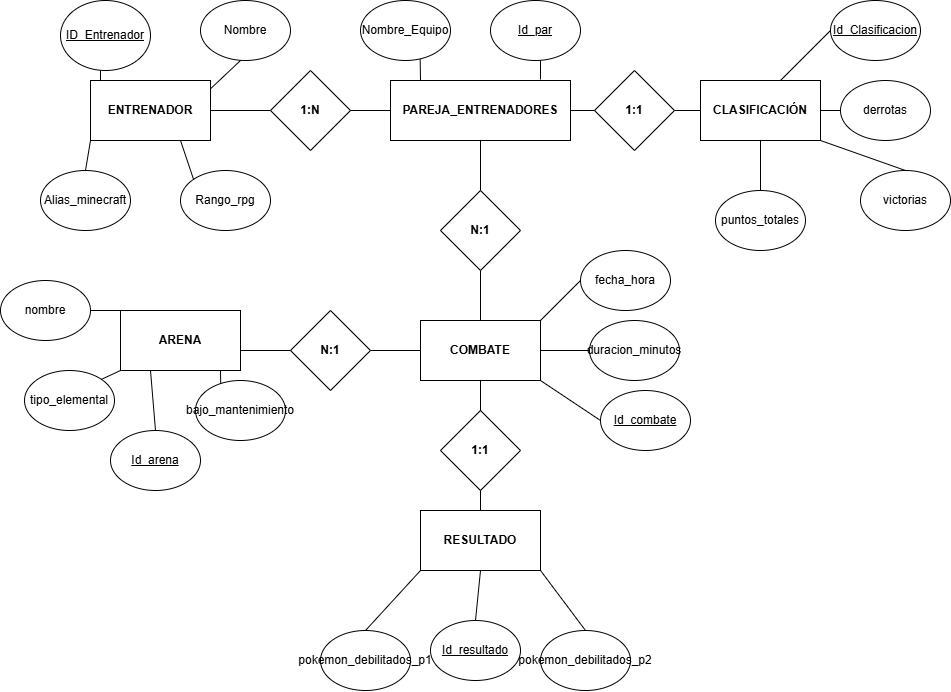

The diagram above was exported from draw.io. Its source (the exported page's mxGraphModel, read from the mxfile embedded in the PNG):
<mxGraphModel dx="1807" dy="552" grid="1" gridSize="10" guides="1" tooltips="1" connect="1" arrows="1" fold="1" page="1" pageScale="1" pageWidth="827" pageHeight="1169" math="0" shadow="0">
  <root>
    <mxCell id="FrSGRhO9bUFbeARsuDTI-0" />
    <mxCell id="FrSGRhO9bUFbeARsuDTI-1" parent="FrSGRhO9bUFbeARsuDTI-0" />
    <mxCell id="8B_-LtqjxbJBMSeo51VK-1" parent="FrSGRhO9bUFbeARsuDTI-1" style="rounded=0;whiteSpace=wrap;html=1;" value="&lt;b&gt;ENTRENADOR&lt;/b&gt;" vertex="1">
      <mxGeometry height="60" width="120" x="-130" y="90" as="geometry" />
    </mxCell>
    <mxCell id="8B_-LtqjxbJBMSeo51VK-2" parent="FrSGRhO9bUFbeARsuDTI-1" style="rounded=0;whiteSpace=wrap;html=1;" value="&lt;b&gt;PAREJA_ENTRENADORES&lt;/b&gt;" vertex="1">
      <mxGeometry height="60" width="180" x="170" y="90" as="geometry" />
    </mxCell>
    <mxCell id="8B_-LtqjxbJBMSeo51VK-3" parent="FrSGRhO9bUFbeARsuDTI-1" style="rounded=0;whiteSpace=wrap;html=1;" value="&lt;b&gt;ARENA&lt;/b&gt;" vertex="1">
      <mxGeometry height="60" width="120" x="-100" y="320" as="geometry" />
    </mxCell>
    <mxCell id="8B_-LtqjxbJBMSeo51VK-4" parent="FrSGRhO9bUFbeARsuDTI-1" style="rounded=0;whiteSpace=wrap;html=1;" value="&lt;b&gt;RESULTADO&lt;/b&gt;" vertex="1">
      <mxGeometry height="60" width="120" x="200" y="520" as="geometry" />
    </mxCell>
    <mxCell id="8B_-LtqjxbJBMSeo51VK-5" parent="FrSGRhO9bUFbeARsuDTI-1" style="rounded=0;whiteSpace=wrap;html=1;" value="&lt;b&gt;COMBATE&lt;/b&gt;" vertex="1">
      <mxGeometry height="60" width="120" x="200" y="330" as="geometry" />
    </mxCell>
    <mxCell id="8B_-LtqjxbJBMSeo51VK-6" parent="FrSGRhO9bUFbeARsuDTI-1" style="rounded=0;whiteSpace=wrap;html=1;" value="&lt;b&gt;CLASIFICACIÓN&lt;/b&gt;" vertex="1">
      <mxGeometry height="60" width="120" x="480" y="90" as="geometry" />
    </mxCell>
    <mxCell id="8B_-LtqjxbJBMSeo51VK-7" parent="FrSGRhO9bUFbeARsuDTI-1" style="ellipse;whiteSpace=wrap;html=1;" value="&lt;u&gt;ID_Entrenador&lt;/u&gt;" vertex="1">
      <mxGeometry height="70" width="90" x="-160" y="10" as="geometry" />
    </mxCell>
    <mxCell id="8B_-LtqjxbJBMSeo51VK-8" parent="FrSGRhO9bUFbeARsuDTI-1" style="ellipse;whiteSpace=wrap;html=1;" value="Nombre" vertex="1">
      <mxGeometry height="60" width="90" x="-20" y="10" as="geometry" />
    </mxCell>
    <mxCell id="8B_-LtqjxbJBMSeo51VK-9" parent="FrSGRhO9bUFbeARsuDTI-1" style="ellipse;whiteSpace=wrap;html=1;" value="Alias_minecraft" vertex="1">
      <mxGeometry height="60" width="90" x="-180" y="180" as="geometry" />
    </mxCell>
    <mxCell id="8B_-LtqjxbJBMSeo51VK-10" parent="FrSGRhO9bUFbeARsuDTI-1" style="ellipse;whiteSpace=wrap;html=1;" value="Rango_rpg" vertex="1">
      <mxGeometry height="60" width="90" x="-40" y="180" as="geometry" />
    </mxCell>
    <mxCell id="8B_-LtqjxbJBMSeo51VK-12" parent="FrSGRhO9bUFbeARsuDTI-1" style="ellipse;whiteSpace=wrap;html=1;" value="&lt;u&gt;Id_par&lt;/u&gt;" vertex="1">
      <mxGeometry height="60" width="90" x="270" y="10" as="geometry" />
    </mxCell>
    <mxCell id="8B_-LtqjxbJBMSeo51VK-13" parent="FrSGRhO9bUFbeARsuDTI-1" style="ellipse;whiteSpace=wrap;html=1;" value="Nombre_Equipo" vertex="1">
      <mxGeometry height="60" width="90" x="140" y="10" as="geometry" />
    </mxCell>
    <mxCell id="8B_-LtqjxbJBMSeo51VK-14" parent="FrSGRhO9bUFbeARsuDTI-1" style="ellipse;whiteSpace=wrap;html=1;" value="&lt;u&gt;Id_arena&lt;/u&gt;" vertex="1">
      <mxGeometry height="60" width="90" x="-110" y="440" as="geometry" />
    </mxCell>
    <mxCell id="8B_-LtqjxbJBMSeo51VK-15" parent="FrSGRhO9bUFbeARsuDTI-1" style="ellipse;whiteSpace=wrap;html=1;" value="&lt;u&gt;Id_resultado&lt;/u&gt;" vertex="1">
      <mxGeometry height="60" width="90" x="210" y="630" as="geometry" />
    </mxCell>
    <mxCell id="8B_-LtqjxbJBMSeo51VK-16" parent="FrSGRhO9bUFbeARsuDTI-1" style="ellipse;whiteSpace=wrap;html=1;" value="&lt;u&gt;Id_combate&lt;/u&gt;" vertex="1">
      <mxGeometry height="60" width="90" x="380" y="400" as="geometry" />
    </mxCell>
    <mxCell id="8B_-LtqjxbJBMSeo51VK-17" parent="FrSGRhO9bUFbeARsuDTI-1" style="ellipse;whiteSpace=wrap;html=1;" value="&lt;u&gt;Id_Clasificacion&lt;/u&gt;" vertex="1">
      <mxGeometry height="60" width="90" x="610" y="10" as="geometry" />
    </mxCell>
    <mxCell id="8B_-LtqjxbJBMSeo51VK-18" parent="FrSGRhO9bUFbeARsuDTI-1" style="ellipse;whiteSpace=wrap;html=1;" value="nombre" vertex="1">
      <mxGeometry height="60" width="90" x="-220" y="290" as="geometry" />
    </mxCell>
    <mxCell id="8B_-LtqjxbJBMSeo51VK-19" parent="FrSGRhO9bUFbeARsuDTI-1" style="ellipse;whiteSpace=wrap;html=1;" value="tipo_elemental" vertex="1">
      <mxGeometry height="60" width="90" x="-196" y="380" as="geometry" />
    </mxCell>
    <mxCell id="8B_-LtqjxbJBMSeo51VK-20" parent="FrSGRhO9bUFbeARsuDTI-1" style="ellipse;whiteSpace=wrap;html=1;" value="bajo_mantenimiento" vertex="1">
      <mxGeometry height="60" width="90" x="-25" y="390" as="geometry" />
    </mxCell>
    <mxCell id="8B_-LtqjxbJBMSeo51VK-21" parent="FrSGRhO9bUFbeARsuDTI-1" style="ellipse;whiteSpace=wrap;html=1;" value="pokemon_debilitados_p1" vertex="1">
      <mxGeometry height="60" width="90" x="100" y="640" as="geometry" />
    </mxCell>
    <mxCell id="8B_-LtqjxbJBMSeo51VK-22" parent="FrSGRhO9bUFbeARsuDTI-1" style="ellipse;whiteSpace=wrap;html=1;" value="pokemon_debilitados_p2" vertex="1">
      <mxGeometry height="60" width="90" x="320" y="640" as="geometry" />
    </mxCell>
    <mxCell id="8B_-LtqjxbJBMSeo51VK-23" parent="FrSGRhO9bUFbeARsuDTI-1" style="ellipse;whiteSpace=wrap;html=1;" value="fecha_hora" vertex="1">
      <mxGeometry height="60" width="90" x="360" y="260" as="geometry" />
    </mxCell>
    <mxCell id="8B_-LtqjxbJBMSeo51VK-24" parent="FrSGRhO9bUFbeARsuDTI-1" style="ellipse;whiteSpace=wrap;html=1;" value="duracion_minutos" vertex="1">
      <mxGeometry height="60" width="90" x="369" y="330" as="geometry" />
    </mxCell>
    <mxCell id="8B_-LtqjxbJBMSeo51VK-25" parent="FrSGRhO9bUFbeARsuDTI-1" style="ellipse;whiteSpace=wrap;html=1;" value="puntos_totales" vertex="1">
      <mxGeometry height="60" width="90" x="495" y="200" as="geometry" />
    </mxCell>
    <mxCell id="8B_-LtqjxbJBMSeo51VK-26" parent="FrSGRhO9bUFbeARsuDTI-1" style="ellipse;whiteSpace=wrap;html=1;" value="victorias" vertex="1">
      <mxGeometry height="60" width="90" x="640" y="180" as="geometry" />
    </mxCell>
    <mxCell id="8B_-LtqjxbJBMSeo51VK-27" parent="FrSGRhO9bUFbeARsuDTI-1" style="ellipse;whiteSpace=wrap;html=1;" value="derrotas" vertex="1">
      <mxGeometry height="60" width="90" x="620" y="90" as="geometry" />
    </mxCell>
    <mxCell id="8B_-LtqjxbJBMSeo51VK-29" edge="1" parent="FrSGRhO9bUFbeARsuDTI-1" source="8B_-LtqjxbJBMSeo51VK-25" style="endArrow=none;html=1;rounded=0;fontSize=12;startSize=8;endSize=8;curved=1;exitX=0.5;exitY=0;exitDx=0;exitDy=0;" value="">
      <mxGeometry height="50" relative="1" width="50" as="geometry">
        <mxPoint x="490" y="200" as="sourcePoint" />
        <mxPoint x="540" y="150" as="targetPoint" />
      </mxGeometry>
    </mxCell>
    <mxCell id="8B_-LtqjxbJBMSeo51VK-30" edge="1" parent="FrSGRhO9bUFbeARsuDTI-1" source="8B_-LtqjxbJBMSeo51VK-6" style="endArrow=none;html=1;rounded=0;fontSize=12;startSize=8;endSize=8;curved=1;entryX=0;entryY=0.5;entryDx=0;entryDy=0;exitX=1;exitY=0.5;exitDx=0;exitDy=0;" target="8B_-LtqjxbJBMSeo51VK-27" value="">
      <mxGeometry height="50" relative="1" width="50" as="geometry">
        <mxPoint x="240" y="290" as="sourcePoint" />
        <mxPoint x="290" y="240" as="targetPoint" />
      </mxGeometry>
    </mxCell>
    <mxCell id="8B_-LtqjxbJBMSeo51VK-32" edge="1" parent="FrSGRhO9bUFbeARsuDTI-1" source="8B_-LtqjxbJBMSeo51VK-26" style="endArrow=none;html=1;rounded=0;fontSize=12;startSize=8;endSize=8;curved=1;exitX=0.5;exitY=0;exitDx=0;exitDy=0;" value="">
      <mxGeometry height="50" relative="1" width="50" as="geometry">
        <mxPoint x="550" y="200" as="sourcePoint" />
        <mxPoint x="600" y="150" as="targetPoint" />
      </mxGeometry>
    </mxCell>
    <mxCell id="8B_-LtqjxbJBMSeo51VK-33" edge="1" parent="FrSGRhO9bUFbeARsuDTI-1" style="endArrow=none;html=1;rounded=0;fontSize=12;startSize=8;endSize=8;curved=1;" value="">
      <mxGeometry height="50" relative="1" width="50" as="geometry">
        <mxPoint x="560" y="90" as="sourcePoint" />
        <mxPoint x="610" y="40" as="targetPoint" />
      </mxGeometry>
    </mxCell>
    <mxCell id="8B_-LtqjxbJBMSeo51VK-34" edge="1" parent="FrSGRhO9bUFbeARsuDTI-1" style="endArrow=none;html=1;rounded=0;fontSize=12;startSize=8;endSize=8;curved=1;" value="">
      <mxGeometry height="50" relative="1" width="50" as="geometry">
        <mxPoint x="320" y="89" as="sourcePoint" />
        <mxPoint x="320" y="70" as="targetPoint" />
      </mxGeometry>
    </mxCell>
    <mxCell id="8B_-LtqjxbJBMSeo51VK-35" edge="1" parent="FrSGRhO9bUFbeARsuDTI-1" style="endArrow=none;html=1;rounded=0;fontSize=12;startSize=8;endSize=8;curved=1;entryX=0.663;entryY=0.978;entryDx=0;entryDy=0;entryPerimeter=0;" target="8B_-LtqjxbJBMSeo51VK-13" value="">
      <mxGeometry height="50" relative="1" width="50" as="geometry">
        <mxPoint x="200" y="90" as="sourcePoint" />
        <mxPoint x="200" y="70" as="targetPoint" />
      </mxGeometry>
    </mxCell>
    <mxCell id="8B_-LtqjxbJBMSeo51VK-36" edge="1" parent="FrSGRhO9bUFbeARsuDTI-1" source="8B_-LtqjxbJBMSeo51VK-1" style="endArrow=none;html=1;rounded=0;fontSize=12;startSize=8;endSize=8;curved=1;exitX=0.083;exitY=0.01;exitDx=0;exitDy=0;exitPerimeter=0;" value="">
      <mxGeometry height="50" relative="1" width="50" as="geometry">
        <mxPoint x="-170" y="130" as="sourcePoint" />
        <mxPoint x="-120" y="80" as="targetPoint" />
      </mxGeometry>
    </mxCell>
    <mxCell id="8B_-LtqjxbJBMSeo51VK-37" edge="1" parent="FrSGRhO9bUFbeARsuDTI-1" source="8B_-LtqjxbJBMSeo51VK-1" style="endArrow=none;html=1;rounded=0;fontSize=12;startSize=8;endSize=8;curved=1;exitX=1.002;exitY=0.135;exitDx=0;exitDy=0;exitPerimeter=0;" value="">
      <mxGeometry height="50" relative="1" width="50" as="geometry">
        <mxPoint x="-30" y="120" as="sourcePoint" />
        <mxPoint x="20" y="70" as="targetPoint" />
      </mxGeometry>
    </mxCell>
    <mxCell id="8B_-LtqjxbJBMSeo51VK-38" edge="1" parent="FrSGRhO9bUFbeARsuDTI-1" source="8B_-LtqjxbJBMSeo51VK-9" style="endArrow=none;html=1;rounded=0;fontSize=12;startSize=8;endSize=8;curved=1;exitX=0.5;exitY=0;exitDx=0;exitDy=0;" value="">
      <mxGeometry height="50" relative="1" width="50" as="geometry">
        <mxPoint x="-180" y="200" as="sourcePoint" />
        <mxPoint x="-130" y="150" as="targetPoint" />
      </mxGeometry>
    </mxCell>
    <mxCell id="8B_-LtqjxbJBMSeo51VK-39" edge="1" parent="FrSGRhO9bUFbeARsuDTI-1" source="8B_-LtqjxbJBMSeo51VK-10" style="endArrow=none;html=1;rounded=0;fontSize=12;startSize=8;endSize=8;curved=1;exitX=0;exitY=0;exitDx=0;exitDy=0;" value="">
      <mxGeometry height="50" relative="1" width="50" as="geometry">
        <mxPoint x="-90" y="200" as="sourcePoint" />
        <mxPoint x="-40" y="150" as="targetPoint" />
      </mxGeometry>
    </mxCell>
    <mxCell id="8B_-LtqjxbJBMSeo51VK-40" edge="1" parent="FrSGRhO9bUFbeARsuDTI-1" source="8B_-LtqjxbJBMSeo51VK-18" style="endArrow=none;html=1;rounded=0;fontSize=12;startSize=8;endSize=8;curved=1;exitX=1;exitY=0.5;exitDx=0;exitDy=0;" value="">
      <mxGeometry height="50" relative="1" width="50" as="geometry">
        <mxPoint x="-150" y="370" as="sourcePoint" />
        <mxPoint x="-100" y="320" as="targetPoint" />
      </mxGeometry>
    </mxCell>
    <mxCell id="8B_-LtqjxbJBMSeo51VK-41" edge="1" parent="FrSGRhO9bUFbeARsuDTI-1" source="8B_-LtqjxbJBMSeo51VK-19" style="endArrow=none;html=1;rounded=0;fontSize=12;startSize=8;endSize=8;curved=1;exitX=1;exitY=0;exitDx=0;exitDy=0;" value="">
      <mxGeometry height="50" relative="1" width="50" as="geometry">
        <mxPoint x="-150" y="430" as="sourcePoint" />
        <mxPoint x="-100" y="380" as="targetPoint" />
      </mxGeometry>
    </mxCell>
    <mxCell id="8B_-LtqjxbJBMSeo51VK-42" edge="1" parent="FrSGRhO9bUFbeARsuDTI-1" source="8B_-LtqjxbJBMSeo51VK-14" style="endArrow=none;html=1;rounded=0;fontSize=12;startSize=8;endSize=8;curved=1;exitX=0.5;exitY=0;exitDx=0;exitDy=0;entryX=0.25;entryY=1;entryDx=0;entryDy=0;" target="8B_-LtqjxbJBMSeo51VK-3" value="">
      <mxGeometry height="50" relative="1" width="50" as="geometry">
        <mxPoint x="-30" y="410" as="sourcePoint" />
        <mxPoint x="20" y="360" as="targetPoint" />
      </mxGeometry>
    </mxCell>
    <mxCell id="8B_-LtqjxbJBMSeo51VK-43" edge="1" parent="FrSGRhO9bUFbeARsuDTI-1" source="8B_-LtqjxbJBMSeo51VK-20" style="endArrow=none;html=1;rounded=0;fontSize=12;startSize=8;endSize=8;curved=1;exitX=0.28;exitY=0.056;exitDx=0;exitDy=0;exitPerimeter=0;" value="">
      <mxGeometry height="50" relative="1" width="50" as="geometry">
        <mxPoint x="-50" y="430" as="sourcePoint" />
        <mxPoint y="380" as="targetPoint" />
      </mxGeometry>
    </mxCell>
    <mxCell id="8B_-LtqjxbJBMSeo51VK-44" edge="1" parent="FrSGRhO9bUFbeARsuDTI-1" source="8B_-LtqjxbJBMSeo51VK-23" style="endArrow=none;html=1;rounded=0;fontSize=12;startSize=8;endSize=8;curved=1;exitX=0;exitY=0.5;exitDx=0;exitDy=0;" value="">
      <mxGeometry height="50" relative="1" width="50" as="geometry">
        <mxPoint x="270" y="380" as="sourcePoint" />
        <mxPoint x="320" y="330" as="targetPoint" />
      </mxGeometry>
    </mxCell>
    <mxCell id="8B_-LtqjxbJBMSeo51VK-45" edge="1" parent="FrSGRhO9bUFbeARsuDTI-1" source="8B_-LtqjxbJBMSeo51VK-24" style="endArrow=none;html=1;rounded=0;fontSize=12;startSize=8;endSize=8;curved=1;exitX=0;exitY=0.5;exitDx=0;exitDy=0;" value="">
      <mxGeometry height="50" relative="1" width="50" as="geometry">
        <mxPoint x="270" y="410" as="sourcePoint" />
        <mxPoint x="320" y="360" as="targetPoint" />
      </mxGeometry>
    </mxCell>
    <mxCell id="8B_-LtqjxbJBMSeo51VK-46" edge="1" parent="FrSGRhO9bUFbeARsuDTI-1" source="8B_-LtqjxbJBMSeo51VK-16" style="endArrow=none;html=1;rounded=0;fontSize=12;startSize=8;endSize=8;curved=1;exitX=0;exitY=0.5;exitDx=0;exitDy=0;" value="">
      <mxGeometry height="50" relative="1" width="50" as="geometry">
        <mxPoint x="270" y="440" as="sourcePoint" />
        <mxPoint x="320" y="390" as="targetPoint" />
      </mxGeometry>
    </mxCell>
    <mxCell id="8B_-LtqjxbJBMSeo51VK-47" edge="1" parent="FrSGRhO9bUFbeARsuDTI-1" source="8B_-LtqjxbJBMSeo51VK-15" style="endArrow=none;html=1;rounded=0;fontSize=12;startSize=8;endSize=8;curved=1;entryX=0.5;entryY=1;entryDx=0;entryDy=0;exitX=0.5;exitY=0;exitDx=0;exitDy=0;" target="8B_-LtqjxbJBMSeo51VK-4" value="">
      <mxGeometry height="50" relative="1" width="50" as="geometry">
        <mxPoint x="180" y="770" as="sourcePoint" />
        <mxPoint x="230" y="720" as="targetPoint" />
      </mxGeometry>
    </mxCell>
    <mxCell id="8B_-LtqjxbJBMSeo51VK-48" edge="1" parent="FrSGRhO9bUFbeARsuDTI-1" source="8B_-LtqjxbJBMSeo51VK-21" style="endArrow=none;html=1;rounded=0;fontSize=12;startSize=8;endSize=8;curved=1;exitX=0.5;exitY=0;exitDx=0;exitDy=0;" value="">
      <mxGeometry height="50" relative="1" width="50" as="geometry">
        <mxPoint x="150" y="630" as="sourcePoint" />
        <mxPoint x="200" y="580" as="targetPoint" />
      </mxGeometry>
    </mxCell>
    <mxCell id="8B_-LtqjxbJBMSeo51VK-49" edge="1" parent="FrSGRhO9bUFbeARsuDTI-1" source="8B_-LtqjxbJBMSeo51VK-22" style="endArrow=none;html=1;rounded=0;fontSize=12;startSize=8;endSize=8;curved=1;exitX=0.5;exitY=0;exitDx=0;exitDy=0;" value="">
      <mxGeometry height="50" relative="1" width="50" as="geometry">
        <mxPoint x="270" y="630" as="sourcePoint" />
        <mxPoint x="320" y="580" as="targetPoint" />
      </mxGeometry>
    </mxCell>
    <mxCell id="8B_-LtqjxbJBMSeo51VK-50" parent="FrSGRhO9bUFbeARsuDTI-1" style="rhombus;whiteSpace=wrap;html=1;" value="&lt;b&gt;1:1&lt;/b&gt;" vertex="1">
      <mxGeometry height="80" width="80" x="220" y="420" as="geometry" />
    </mxCell>
    <mxCell id="8B_-LtqjxbJBMSeo51VK-51" parent="FrSGRhO9bUFbeARsuDTI-1" style="rhombus;whiteSpace=wrap;html=1;" value="&lt;b&gt;N:1&lt;/b&gt;" vertex="1">
      <mxGeometry height="80" width="80" x="220" y="200" as="geometry" />
    </mxCell>
    <mxCell id="8B_-LtqjxbJBMSeo51VK-52" parent="FrSGRhO9bUFbeARsuDTI-1" style="rhombus;whiteSpace=wrap;html=1;" value="&lt;b&gt;N:1&lt;/b&gt;" vertex="1">
      <mxGeometry height="80" width="80" x="70" y="320" as="geometry" />
    </mxCell>
    <mxCell id="8B_-LtqjxbJBMSeo51VK-53" parent="FrSGRhO9bUFbeARsuDTI-1" style="rhombus;whiteSpace=wrap;html=1;" value="&lt;b&gt;1:N&lt;/b&gt;" vertex="1">
      <mxGeometry height="80" width="80" x="50" y="80" as="geometry" />
    </mxCell>
    <mxCell id="8B_-LtqjxbJBMSeo51VK-54" parent="FrSGRhO9bUFbeARsuDTI-1" style="rhombus;whiteSpace=wrap;html=1;" value="&lt;b&gt;1:1&lt;/b&gt;" vertex="1">
      <mxGeometry height="80" width="80" x="374" y="80" as="geometry" />
    </mxCell>
    <mxCell id="8B_-LtqjxbJBMSeo51VK-55" edge="1" parent="FrSGRhO9bUFbeARsuDTI-1" source="8B_-LtqjxbJBMSeo51VK-4" style="endArrow=none;html=1;rounded=0;fontSize=12;startSize=8;endSize=8;curved=1;exitX=0.5;exitY=0;exitDx=0;exitDy=0;" value="">
      <mxGeometry height="50" relative="1" width="50" as="geometry">
        <mxPoint x="210" y="550" as="sourcePoint" />
        <mxPoint x="260" y="500" as="targetPoint" />
      </mxGeometry>
    </mxCell>
    <mxCell id="8B_-LtqjxbJBMSeo51VK-56" edge="1" parent="FrSGRhO9bUFbeARsuDTI-1" source="8B_-LtqjxbJBMSeo51VK-50" style="endArrow=none;html=1;rounded=0;fontSize=12;startSize=8;endSize=8;curved=1;exitX=0.5;exitY=0;exitDx=0;exitDy=0;" value="">
      <mxGeometry height="50" relative="1" width="50" as="geometry">
        <mxPoint x="210" y="440" as="sourcePoint" />
        <mxPoint x="260" y="390" as="targetPoint" />
      </mxGeometry>
    </mxCell>
    <mxCell id="8B_-LtqjxbJBMSeo51VK-57" edge="1" parent="FrSGRhO9bUFbeARsuDTI-1" style="endArrow=none;html=1;rounded=0;fontSize=12;startSize=8;endSize=8;curved=1;" value="">
      <mxGeometry height="50" relative="1" width="50" as="geometry">
        <mxPoint x="20" y="360" as="sourcePoint" />
        <mxPoint x="70" y="360" as="targetPoint" />
      </mxGeometry>
    </mxCell>
    <mxCell id="8B_-LtqjxbJBMSeo51VK-58" edge="1" parent="FrSGRhO9bUFbeARsuDTI-1" source="8B_-LtqjxbJBMSeo51VK-52" style="endArrow=none;html=1;rounded=0;fontSize=12;startSize=8;endSize=8;curved=1;exitX=1;exitY=0.5;exitDx=0;exitDy=0;" value="">
      <mxGeometry height="50" relative="1" width="50" as="geometry">
        <mxPoint x="150" y="410" as="sourcePoint" />
        <mxPoint x="200" y="360" as="targetPoint" />
      </mxGeometry>
    </mxCell>
    <mxCell id="8B_-LtqjxbJBMSeo51VK-59" edge="1" parent="FrSGRhO9bUFbeARsuDTI-1" source="8B_-LtqjxbJBMSeo51VK-1" style="endArrow=none;html=1;rounded=0;fontSize=12;startSize=8;endSize=8;curved=1;exitX=1;exitY=0.5;exitDx=0;exitDy=0;" value="">
      <mxGeometry height="50" relative="1" width="50" as="geometry">
        <mxPoint y="170" as="sourcePoint" />
        <mxPoint x="50" y="120" as="targetPoint" />
      </mxGeometry>
    </mxCell>
    <mxCell id="8B_-LtqjxbJBMSeo51VK-60" edge="1" parent="FrSGRhO9bUFbeARsuDTI-1" source="8B_-LtqjxbJBMSeo51VK-53" style="endArrow=none;html=1;rounded=0;fontSize=12;startSize=8;endSize=8;curved=1;exitX=1;exitY=0.5;exitDx=0;exitDy=0;" value="">
      <mxGeometry height="50" relative="1" width="50" as="geometry">
        <mxPoint x="120" y="170" as="sourcePoint" />
        <mxPoint x="170" y="120" as="targetPoint" />
      </mxGeometry>
    </mxCell>
    <mxCell id="8B_-LtqjxbJBMSeo51VK-61" edge="1" parent="FrSGRhO9bUFbeARsuDTI-1" source="8B_-LtqjxbJBMSeo51VK-51" style="endArrow=none;html=1;rounded=0;fontSize=12;startSize=8;endSize=8;curved=1;exitX=0.5;exitY=0;exitDx=0;exitDy=0;" value="">
      <mxGeometry height="50" relative="1" width="50" as="geometry">
        <mxPoint x="210" y="200" as="sourcePoint" />
        <mxPoint x="260" y="150" as="targetPoint" />
      </mxGeometry>
    </mxCell>
    <mxCell id="8B_-LtqjxbJBMSeo51VK-62" edge="1" parent="FrSGRhO9bUFbeARsuDTI-1" source="8B_-LtqjxbJBMSeo51VK-5" style="endArrow=none;html=1;rounded=0;fontSize=12;startSize=8;endSize=8;curved=1;exitX=0.5;exitY=0;exitDx=0;exitDy=0;" value="">
      <mxGeometry height="50" relative="1" width="50" as="geometry">
        <mxPoint x="210" y="330" as="sourcePoint" />
        <mxPoint x="260" y="280" as="targetPoint" />
      </mxGeometry>
    </mxCell>
    <mxCell id="8B_-LtqjxbJBMSeo51VK-63" edge="1" parent="FrSGRhO9bUFbeARsuDTI-1" source="8B_-LtqjxbJBMSeo51VK-54" style="endArrow=none;html=1;rounded=0;fontSize=12;startSize=8;endSize=8;curved=1;exitX=1;exitY=0.5;exitDx=0;exitDy=0;" value="">
      <mxGeometry height="50" relative="1" width="50" as="geometry">
        <mxPoint x="430" y="170" as="sourcePoint" />
        <mxPoint x="480" y="120" as="targetPoint" />
      </mxGeometry>
    </mxCell>
    <mxCell id="8B_-LtqjxbJBMSeo51VK-64" edge="1" parent="FrSGRhO9bUFbeARsuDTI-1" source="8B_-LtqjxbJBMSeo51VK-2" style="endArrow=none;html=1;rounded=0;fontSize=12;startSize=8;endSize=8;curved=1;exitX=1;exitY=0.5;exitDx=0;exitDy=0;entryX=0;entryY=0.5;entryDx=0;entryDy=0;" target="8B_-LtqjxbJBMSeo51VK-54" value="">
      <mxGeometry height="50" relative="1" width="50" as="geometry">
        <mxPoint x="320" y="170" as="sourcePoint" />
        <mxPoint x="370" y="120" as="targetPoint" />
      </mxGeometry>
    </mxCell>
  </root>
</mxGraphModel>